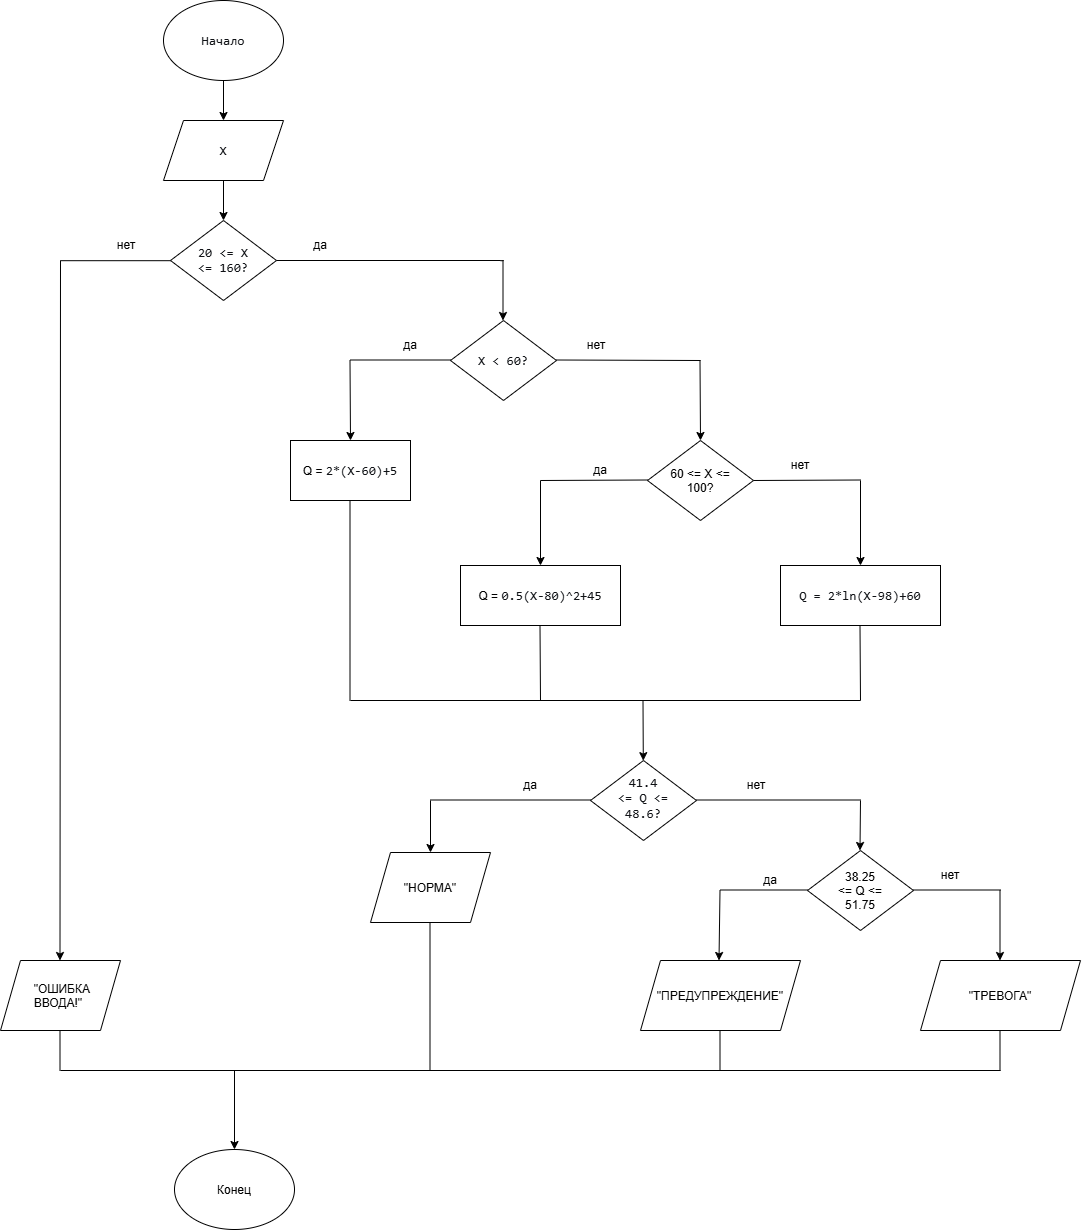

The diagram above was exported from draw.io. Its source (the exported page's mxGraphModel, read from the mxfile embedded in the PNG):
<mxGraphModel dx="1976" dy="1276" grid="1" gridSize="10" guides="1" tooltips="1" connect="1" arrows="1" fold="1" page="1" pageScale="1" pageWidth="827" pageHeight="1169" math="0" shadow="0">
  <root>
    <mxCell id="0" />
    <mxCell id="1" parent="0" />
    <mxCell id="xNCrOkOqQLkDVaoxIgCS-11" edge="1" parent="1" source="xNCrOkOqQLkDVaoxIgCS-1" style="edgeStyle=orthogonalEdgeStyle;rounded=0;orthogonalLoop=1;jettySize=auto;html=1;" target="xNCrOkOqQLkDVaoxIgCS-2" value="">
      <mxGeometry relative="1" as="geometry" />
    </mxCell>
    <mxCell id="xNCrOkOqQLkDVaoxIgCS-1" parent="1" style="ellipse;whiteSpace=wrap;html=1;shapeInside=1;" value="&lt;span style=&quot;color: light-dark(rgb(15, 17, 21), rgb(222, 223, 227)); font-family: Menlo, Monaco, Consolas, &amp;quot;Cascadia Mono&amp;quot;, &amp;quot;Ubuntu Mono&amp;quot;, &amp;quot;DejaVu Sans Mono&amp;quot;, &amp;quot;Liberation Mono&amp;quot;, &amp;quot;JetBrains Mono&amp;quot;, &amp;quot;Fira Code&amp;quot;, Cousine, &amp;quot;Roboto Mono&amp;quot;, &amp;quot;Courier New&amp;quot;, Courier, sans-serif, system-ui; font-size: 13px; text-align: start; white-space: pre-wrap; text-decoration-line: inherit; background-color: transparent;&quot;&gt;Начало&lt;/span&gt;" vertex="1">
      <mxGeometry height="80" width="120" x="343" y="20" as="geometry" />
    </mxCell>
    <mxCell id="xNCrOkOqQLkDVaoxIgCS-12" edge="1" parent="1" source="xNCrOkOqQLkDVaoxIgCS-2" style="edgeStyle=orthogonalEdgeStyle;rounded=0;orthogonalLoop=1;jettySize=auto;html=1;" target="xNCrOkOqQLkDVaoxIgCS-3" value="">
      <mxGeometry relative="1" as="geometry" />
    </mxCell>
    <mxCell id="xNCrOkOqQLkDVaoxIgCS-2" parent="1" style="shape=parallelogram;perimeter=parallelogramPerimeter;whiteSpace=wrap;html=1;shapeInside=1;fixedSize=1;" value="&lt;span style=&quot;color: light-dark(rgb(15, 17, 21), rgb(222, 223, 227)); font-family: Menlo, Monaco, Consolas, &amp;quot;Cascadia Mono&amp;quot;, &amp;quot;Ubuntu Mono&amp;quot;, &amp;quot;DejaVu Sans Mono&amp;quot;, &amp;quot;Liberation Mono&amp;quot;, &amp;quot;JetBrains Mono&amp;quot;, &amp;quot;Fira Code&amp;quot;, Cousine, &amp;quot;Roboto Mono&amp;quot;, &amp;quot;Courier New&amp;quot;, Courier, sans-serif, system-ui; font-size: 13px; text-align: start; white-space: pre-wrap; text-decoration-line: inherit; background-color: transparent;&quot;&gt;X&lt;/span&gt;" vertex="1">
      <mxGeometry height="60" width="120" x="343" y="140" as="geometry" />
    </mxCell>
    <mxCell id="xNCrOkOqQLkDVaoxIgCS-3" parent="1" style="rhombus;whiteSpace=wrap;html=1;shapeInside=1;" value="&lt;span style=&quot;color: rgb(15, 17, 21); font-family: Menlo, Monaco, Consolas, &amp;quot;Cascadia Mono&amp;quot;, &amp;quot;Ubuntu Mono&amp;quot;, &amp;quot;DejaVu Sans Mono&amp;quot;, &amp;quot;Liberation Mono&amp;quot;, &amp;quot;JetBrains Mono&amp;quot;, &amp;quot;Fira Code&amp;quot;, Cousine, &amp;quot;Roboto Mono&amp;quot;, &amp;quot;Courier New&amp;quot;, Courier, sans-serif, system-ui; font-size: 13px; text-align: start; white-space: pre-wrap; text-decoration-line: inherit; background-color: transparent;&quot;&gt;20 &amp;lt;= X &amp;lt;= 160?&lt;/span&gt;" vertex="1">
      <mxGeometry height="80" width="106" x="350" y="240" as="geometry" />
    </mxCell>
    <mxCell id="xNCrOkOqQLkDVaoxIgCS-5" parent="1" style="rhombus;whiteSpace=wrap;html=1;shapeInside=1;" value="&lt;span style=&quot;color: rgb(15, 17, 21); font-family: Menlo, Monaco, Consolas, &amp;quot;Cascadia Mono&amp;quot;, &amp;quot;Ubuntu Mono&amp;quot;, &amp;quot;DejaVu Sans Mono&amp;quot;, &amp;quot;Liberation Mono&amp;quot;, &amp;quot;JetBrains Mono&amp;quot;, &amp;quot;Fira Code&amp;quot;, Cousine, &amp;quot;Roboto Mono&amp;quot;, &amp;quot;Courier New&amp;quot;, Courier, sans-serif, system-ui; font-size: 13px; text-align: start; white-space: pre-wrap; text-decoration-line: inherit; background-color: transparent;&quot;&gt;X &amp;lt; 60?&lt;/span&gt;" vertex="1">
      <mxGeometry height="80" width="106" x="630" y="340" as="geometry" />
    </mxCell>
    <mxCell id="xNCrOkOqQLkDVaoxIgCS-6" parent="1" style="rounded=0;whiteSpace=wrap;html=1;" value="Q =&amp;nbsp;&lt;span style=&quot;color: rgb(15, 17, 21); font-family: Menlo, Monaco, Consolas, &amp;quot;Cascadia Mono&amp;quot;, &amp;quot;Ubuntu Mono&amp;quot;, &amp;quot;DejaVu Sans Mono&amp;quot;, &amp;quot;Liberation Mono&amp;quot;, &amp;quot;JetBrains Mono&amp;quot;, &amp;quot;Fira Code&amp;quot;, Cousine, &amp;quot;Roboto Mono&amp;quot;, &amp;quot;Courier New&amp;quot;, Courier, sans-serif, system-ui; font-size: 13px; text-align: start; white-space: pre-wrap; background-color: transparent;&quot;&gt;2*(X-60)+5&lt;/span&gt;" vertex="1">
      <mxGeometry height="60" width="120" x="470" y="460" as="geometry" />
    </mxCell>
    <mxCell id="xNCrOkOqQLkDVaoxIgCS-8" parent="1" style="rhombus;whiteSpace=wrap;html=1;shapeInside=1;" value="60 &amp;lt;= X &amp;lt;= 100?" vertex="1">
      <mxGeometry height="80" width="106" x="827" y="460" as="geometry" />
    </mxCell>
    <mxCell id="xNCrOkOqQLkDVaoxIgCS-9" parent="1" style="rounded=0;whiteSpace=wrap;html=1;" value="Q =&amp;nbsp;&lt;span style=&quot;color: rgb(15, 17, 21); font-family: Menlo, Monaco, Consolas, &amp;quot;Cascadia Mono&amp;quot;, &amp;quot;Ubuntu Mono&amp;quot;, &amp;quot;DejaVu Sans Mono&amp;quot;, &amp;quot;Liberation Mono&amp;quot;, &amp;quot;JetBrains Mono&amp;quot;, &amp;quot;Fira Code&amp;quot;, Cousine, &amp;quot;Roboto Mono&amp;quot;, &amp;quot;Courier New&amp;quot;, Courier, sans-serif, system-ui; font-size: 13px; text-align: start; white-space: pre-wrap; background-color: transparent;&quot;&gt;0.5(X-80)^2+45&lt;/span&gt;" vertex="1">
      <mxGeometry height="60" width="160" x="640" y="585" as="geometry" />
    </mxCell>
    <mxCell id="xNCrOkOqQLkDVaoxIgCS-10" parent="1" style="rounded=0;whiteSpace=wrap;html=1;" value="&lt;pre style=&quot;font-style: normal; font-variant: normal; font-size-adjust: none; font-language-override: normal; font-kerning: auto; font-optical-sizing: auto; font-feature-settings: normal; font-variation-settings: normal; font-stretch: normal; font-size: 13px; line-height: 22px; font-family: Menlo, Monaco, Consolas, &amp;quot;Cascadia Mono&amp;quot;, &amp;quot;Ubuntu Mono&amp;quot;, &amp;quot;DejaVu Sans Mono&amp;quot;, &amp;quot;Liberation Mono&amp;quot;, &amp;quot;JetBrains Mono&amp;quot;, &amp;quot;Fira Code&amp;quot;, Cousine, &amp;quot;Roboto Mono&amp;quot;, &amp;quot;Courier New&amp;quot;, Courier, sans-serif, system-ui; overflow: auto; white-space: pre-wrap; word-break: break-all; padding: 16px; color: rgb(15, 17, 21); text-align: start; margin: 0px !important;&quot;&gt;Q = 2*ln(X-98)+60&lt;/pre&gt;" vertex="1">
      <mxGeometry height="60" width="160" x="960" y="585" as="geometry" />
    </mxCell>
    <mxCell id="xNCrOkOqQLkDVaoxIgCS-13" edge="1" parent="1" source="xNCrOkOqQLkDVaoxIgCS-3" style="endArrow=none;html=1;rounded=0;sourcePerimeterSpacing=0;fixedPointSpacing=1;endSize=6;strokeWidth=1;exitX=1;exitY=0.5;exitDx=0;exitDy=0;" value="">
      <mxGeometry height="50" relative="1" width="50" as="geometry">
        <mxPoint x="456" y="279.5" as="sourcePoint" />
        <mxPoint x="680" y="280" as="targetPoint" />
      </mxGeometry>
    </mxCell>
    <mxCell id="xNCrOkOqQLkDVaoxIgCS-14" edge="1" parent="1" style="endArrow=classic;html=1;rounded=0;entryX=0.5;entryY=0;entryDx=0;entryDy=0;" value="">
      <mxGeometry height="50" relative="1" width="50" as="geometry">
        <mxPoint x="682.5" y="280" as="sourcePoint" />
        <mxPoint x="682.5" y="339.9999999999999" as="targetPoint" />
      </mxGeometry>
    </mxCell>
    <mxCell id="xNCrOkOqQLkDVaoxIgCS-20" parent="1" style="shape=stencil(rVjbchoxDP0aXjW2Jd+e0/Q/MhPSME1DhiS9/H3l0g1YglOY6RvsHnl115FXfPP6ePeyXqXw+rbbfl3/2Ny/Pa740yqlzfPjerd5018rvl3xzcN2t/6y274/3+//v9wN5Pj1bft9nPBzL5coxiGUwq/9g0a1/XnweQ9/2jwfwTM1nuCdYj4Pb9Tt6VzOw2OkOuMrxgtxn/BleXAaXymkCZ9JAD4FCsHgI9AnMUW2+Ajwhao9v9XzeA4k2dgL8Wz9rw4A0eVKSSxezuMlLNE/8j/QRxK1ZuzNQB/R17M/hVoC+EZRDD4C/XOgOuvPywdP45lYDP5vgpzGZ+ozPlFG+jRrb4L6l2jzTQsI5HNhqsngM9C/aDijwSekj6v3uBTcSXz9+PyCD0t/OY0XCt3gC8i3WqhYfEb6dErN4AX4p8Wl/A54RnghKQafEF7Lz+Ij8E/rVLLBB9CveiVhiwf69EZpPj9RAf5UfJ/9H7HBvVOeDdYM6iDjVMBkHGvMgYti8D09LVPn3CfaXDSa5hkLmKnUEmyL6qY6W921USKrK/U5T/UIVDgqYBq1KgmN1so3ApkYtGp9XWYbWoG10D9G6cesYRKkkvb+2a3aLtE08wKiyXSVSjrPMgqcMzry0nEudKvgAnJx0/pB57vE0AlxVeZVSHB8aiulKrg+TfEwHjkn6lPqMoUubAE65hAL9E2maiJhL5k2po22IZVcn9TAQJVcIz7yw3+S8MNheA7Ezk+fEU3gJz/ehsBV83O0JSDgB7QKFCTgGIAKCGganmKMnEecxHEYFUA150nSyC+gkmdhh7K9kOapAOR5jkeODAYJ7omq5mMDKnkmPBIYCTiqrQKQazsur81W0DLilgVt58gGv42MgYHWF7fu6EgS0O79PtUZshm/sClz6MAGvxEOAaCSXzk7Qw7qd1o1Ggq4pfkwuC/cyocAaGR+7VcBxOD8vcKIAxJwFxfqVjQXfQ+IEO/vXXRTAhcv7lpHz08gzHHpokfno81NG8bsUWV7qMMEmxQN6x+We58LyWGw+hSBAfNLgFAHzcKTkkwBJLXThzF9dvYO5gnxxp8RX8S5eClRhTTM5QMcUVfeIv4Trj8OF5YPm6en/X3n8Xt7wamP9pejfPsb);lineShape=1;strokeColor=default;" value="" vertex="1">
      <mxGeometry height="0.15403071165134646" width="2.991819131802645" x="679.8175024270223" y="280.04012971787483" as="geometry" />
    </mxCell>
    <mxCell id="xNCrOkOqQLkDVaoxIgCS-22" edge="1" parent="1" style="endArrow=none;html=1;rounded=0;" value="">
      <mxGeometry height="50" relative="1" width="50" as="geometry">
        <mxPoint x="530" y="379.5" as="sourcePoint" />
        <mxPoint x="630" y="379.5" as="targetPoint" />
      </mxGeometry>
    </mxCell>
    <mxCell id="xNCrOkOqQLkDVaoxIgCS-23" edge="1" parent="1" style="endArrow=classic;html=1;rounded=0;entryX=0.5;entryY=0;entryDx=0;entryDy=0;" target="xNCrOkOqQLkDVaoxIgCS-6" value="">
      <mxGeometry height="50" relative="1" width="50" as="geometry">
        <mxPoint x="529.5" y="380" as="sourcePoint" />
        <mxPoint x="529.5" y="440" as="targetPoint" />
      </mxGeometry>
    </mxCell>
    <mxCell id="xNCrOkOqQLkDVaoxIgCS-24" edge="1" parent="1" style="endArrow=none;html=1;rounded=0;" value="">
      <mxGeometry height="50" relative="1" width="50" as="geometry">
        <mxPoint x="736" y="379.5" as="sourcePoint" />
        <mxPoint x="880" y="380" as="targetPoint" />
      </mxGeometry>
    </mxCell>
    <mxCell id="xNCrOkOqQLkDVaoxIgCS-25" edge="1" parent="1" style="endArrow=classic;html=1;rounded=0;entryX=0.5;entryY=0;entryDx=0;entryDy=0;" value="">
      <mxGeometry height="50" relative="1" width="50" as="geometry">
        <mxPoint x="879.5" y="380" as="sourcePoint" />
        <mxPoint x="880" y="460" as="targetPoint" />
      </mxGeometry>
    </mxCell>
    <mxCell id="xNCrOkOqQLkDVaoxIgCS-26" edge="1" parent="1" style="endArrow=none;html=1;rounded=0;" value="">
      <mxGeometry height="50" relative="1" width="50" as="geometry">
        <mxPoint x="720" y="500" as="sourcePoint" />
        <mxPoint x="827" y="499.5" as="targetPoint" />
      </mxGeometry>
    </mxCell>
    <mxCell id="xNCrOkOqQLkDVaoxIgCS-27" edge="1" parent="1" style="endArrow=none;html=1;rounded=0;" value="">
      <mxGeometry height="50" relative="1" width="50" as="geometry">
        <mxPoint x="933" y="500" as="sourcePoint" />
        <mxPoint x="1040" y="499.5" as="targetPoint" />
      </mxGeometry>
    </mxCell>
    <mxCell id="xNCrOkOqQLkDVaoxIgCS-28" edge="1" parent="1" style="endArrow=classic;html=1;rounded=0;entryX=0.5;entryY=0;entryDx=0;entryDy=0;" target="xNCrOkOqQLkDVaoxIgCS-9" value="">
      <mxGeometry height="50" relative="1" width="50" as="geometry">
        <mxPoint x="720" y="500" as="sourcePoint" />
        <mxPoint x="720.5" y="580" as="targetPoint" />
      </mxGeometry>
    </mxCell>
    <mxCell id="xNCrOkOqQLkDVaoxIgCS-29" edge="1" parent="1" style="endArrow=classic;html=1;rounded=0;entryX=0.5;entryY=0;entryDx=0;entryDy=0;" value="">
      <mxGeometry height="50" relative="1" width="50" as="geometry">
        <mxPoint x="1040" y="500" as="sourcePoint" />
        <mxPoint x="1040" y="585" as="targetPoint" />
      </mxGeometry>
    </mxCell>
    <mxCell id="xNCrOkOqQLkDVaoxIgCS-30" edge="1" parent="1" style="endArrow=none;html=1;rounded=0;" value="">
      <mxGeometry height="50" relative="1" width="50" as="geometry">
        <mxPoint x="529.5" y="520" as="sourcePoint" />
        <mxPoint x="529.5" y="720" as="targetPoint" />
      </mxGeometry>
    </mxCell>
    <mxCell id="xNCrOkOqQLkDVaoxIgCS-31" edge="1" parent="1" style="endArrow=none;html=1;rounded=0;" value="">
      <mxGeometry height="50" relative="1" width="50" as="geometry">
        <mxPoint x="1040" y="720" as="sourcePoint" />
        <mxPoint x="530" y="720" as="targetPoint" />
      </mxGeometry>
    </mxCell>
    <mxCell id="xNCrOkOqQLkDVaoxIgCS-32" edge="1" parent="1" style="endArrow=none;html=1;rounded=0;" value="">
      <mxGeometry height="50" relative="1" width="50" as="geometry">
        <mxPoint x="720" y="720" as="sourcePoint" />
        <mxPoint x="719.5" y="645" as="targetPoint" />
      </mxGeometry>
    </mxCell>
    <mxCell id="xNCrOkOqQLkDVaoxIgCS-33" edge="1" parent="1" style="endArrow=none;html=1;rounded=0;" value="">
      <mxGeometry height="50" relative="1" width="50" as="geometry">
        <mxPoint x="1040" y="720" as="sourcePoint" />
        <mxPoint x="1039.5" y="645" as="targetPoint" />
      </mxGeometry>
    </mxCell>
    <mxCell id="xNCrOkOqQLkDVaoxIgCS-35" parent="1" style="rhombus;whiteSpace=wrap;html=1;shapeInside=1;" value="&lt;span style=&quot;color: rgb(15, 17, 21); font-family: Menlo, Monaco, Consolas, &amp;quot;Cascadia Mono&amp;quot;, &amp;quot;Ubuntu Mono&amp;quot;, &amp;quot;DejaVu Sans Mono&amp;quot;, &amp;quot;Liberation Mono&amp;quot;, &amp;quot;JetBrains Mono&amp;quot;, &amp;quot;Fira Code&amp;quot;, Cousine, &amp;quot;Roboto Mono&amp;quot;, &amp;quot;Courier New&amp;quot;, Courier, sans-serif, system-ui; font-size: 13px; text-align: start; white-space: pre-wrap; text-decoration-line: inherit; background-color: transparent;&quot;&gt;41.4 &amp;lt;= Q &amp;lt;= 48.6?&lt;/span&gt;" vertex="1">
      <mxGeometry height="80" width="106" x="770" y="780" as="geometry" />
    </mxCell>
    <mxCell id="xNCrOkOqQLkDVaoxIgCS-38" parent="1" style="rhombus;whiteSpace=wrap;html=1;shapeInside=1;" value="38.25 &amp;lt;= Q &amp;lt;= 51.75" vertex="1">
      <mxGeometry height="80" width="106" x="987" y="870" as="geometry" />
    </mxCell>
    <mxCell id="xNCrOkOqQLkDVaoxIgCS-41" edge="1" parent="1" style="endArrow=classic;html=1;rounded=0;" target="xNCrOkOqQLkDVaoxIgCS-35" value="">
      <mxGeometry height="50" relative="1" width="50" as="geometry">
        <mxPoint x="822.5" y="720" as="sourcePoint" />
        <mxPoint x="822.5" y="805" as="targetPoint" />
      </mxGeometry>
    </mxCell>
    <mxCell id="xNCrOkOqQLkDVaoxIgCS-45" edge="1" parent="1" style="endArrow=none;html=1;rounded=0;" value="">
      <mxGeometry height="50" relative="1" width="50" as="geometry">
        <mxPoint x="876" y="819.5" as="sourcePoint" />
        <mxPoint x="1040" y="819.5" as="targetPoint" />
      </mxGeometry>
    </mxCell>
    <mxCell id="xNCrOkOqQLkDVaoxIgCS-47" edge="1" parent="1" style="endArrow=classic;html=1;rounded=0;" value="">
      <mxGeometry height="50" relative="1" width="50" as="geometry">
        <mxPoint x="1040" y="820" as="sourcePoint" />
        <mxPoint x="1039.5" y="870" as="targetPoint" />
      </mxGeometry>
    </mxCell>
    <mxCell id="xNCrOkOqQLkDVaoxIgCS-48" edge="1" parent="1" style="endArrow=none;html=1;rounded=0;" value="">
      <mxGeometry height="50" relative="1" width="50" as="geometry">
        <mxPoint x="610" y="819.5" as="sourcePoint" />
        <mxPoint x="770" y="819.5" as="targetPoint" />
      </mxGeometry>
    </mxCell>
    <mxCell id="xNCrOkOqQLkDVaoxIgCS-49" edge="1" parent="1" style="endArrow=classic;html=1;rounded=0;" target="6LeYW3ziIBdwba8OxRK_-3" value="">
      <mxGeometry height="50" relative="1" width="50" as="geometry">
        <mxPoint x="610" y="820" as="sourcePoint" />
        <mxPoint x="609.5" y="870" as="targetPoint" />
      </mxGeometry>
    </mxCell>
    <mxCell id="xNCrOkOqQLkDVaoxIgCS-50" edge="1" parent="1" style="endArrow=none;html=1;rounded=0;" value="">
      <mxGeometry height="50" relative="1" width="50" as="geometry">
        <mxPoint x="900" y="909.5" as="sourcePoint" />
        <mxPoint x="987" y="909.5" as="targetPoint" />
      </mxGeometry>
    </mxCell>
    <mxCell id="xNCrOkOqQLkDVaoxIgCS-51" edge="1" parent="1" style="endArrow=none;html=1;rounded=0;" value="">
      <mxGeometry height="50" relative="1" width="50" as="geometry">
        <mxPoint x="1093" y="909.5" as="sourcePoint" />
        <mxPoint x="1180" y="909.5" as="targetPoint" />
      </mxGeometry>
    </mxCell>
    <mxCell id="xNCrOkOqQLkDVaoxIgCS-52" edge="1" parent="1" style="endArrow=classic;html=1;rounded=0;entryX=0.5;entryY=0;entryDx=0;entryDy=0;" value="">
      <mxGeometry height="50" relative="1" width="50" as="geometry">
        <mxPoint x="899.5" y="910" as="sourcePoint" />
        <mxPoint x="898.4999999999998" y="980" as="targetPoint" />
      </mxGeometry>
    </mxCell>
    <mxCell id="xNCrOkOqQLkDVaoxIgCS-53" edge="1" parent="1" style="endArrow=classic;html=1;rounded=0;" value="">
      <mxGeometry height="50" relative="1" width="50" as="geometry">
        <mxPoint x="1179.5" y="910" as="sourcePoint" />
        <mxPoint x="1179.5" y="980" as="targetPoint" />
      </mxGeometry>
    </mxCell>
    <mxCell id="xNCrOkOqQLkDVaoxIgCS-55" edge="1" parent="1" style="endArrow=none;html=1;rounded=0;" value="">
      <mxGeometry height="50" relative="1" width="50" as="geometry">
        <mxPoint x="240" y="1090" as="sourcePoint" />
        <mxPoint x="1180" y="1090" as="targetPoint" />
      </mxGeometry>
    </mxCell>
    <mxCell id="xNCrOkOqQLkDVaoxIgCS-59" edge="1" parent="1" style="endArrow=classic;html=1;rounded=0;entryX=0.5;entryY=0;entryDx=0;entryDy=0;" value="">
      <mxGeometry height="50" relative="1" width="50" as="geometry">
        <mxPoint x="414" y="1090" as="sourcePoint" />
        <mxPoint x="414" y="1169" as="targetPoint" />
      </mxGeometry>
    </mxCell>
    <mxCell id="xNCrOkOqQLkDVaoxIgCS-61" parent="1" style="ellipse;whiteSpace=wrap;html=1;shapeInside=1;" value="Конец" vertex="1">
      <mxGeometry height="80" width="120" x="354" y="1169" as="geometry" />
    </mxCell>
    <mxCell id="xNCrOkOqQLkDVaoxIgCS-62" edge="1" parent="1" style="endArrow=none;html=1;rounded=0;" value="">
      <mxGeometry height="50" relative="1" width="50" as="geometry">
        <mxPoint x="240" y="280.19" as="sourcePoint" />
        <mxPoint x="350" y="280.19" as="targetPoint" />
      </mxGeometry>
    </mxCell>
    <mxCell id="xNCrOkOqQLkDVaoxIgCS-63" edge="1" parent="1" style="endArrow=classic;html=1;rounded=0;" value="">
      <mxGeometry height="50" relative="1" width="50" as="geometry">
        <mxPoint x="240" y="280" as="sourcePoint" />
        <mxPoint x="239.5" y="980" as="targetPoint" />
      </mxGeometry>
    </mxCell>
    <mxCell id="xNCrOkOqQLkDVaoxIgCS-64" parent="1" style="text;html=1;whiteSpace=wrap;strokeColor=none;fillColor=none;align=center;verticalAlign=middle;rounded=0;" value="да" vertex="1">
      <mxGeometry height="30" width="60" x="470" y="250.19" as="geometry" />
    </mxCell>
    <mxCell id="xNCrOkOqQLkDVaoxIgCS-65" parent="1" style="text;html=1;whiteSpace=wrap;strokeColor=none;fillColor=none;align=center;verticalAlign=middle;rounded=0;" value="да" vertex="1">
      <mxGeometry height="30" width="60" x="560" y="350" as="geometry" />
    </mxCell>
    <mxCell id="xNCrOkOqQLkDVaoxIgCS-66" parent="1" style="text;html=1;whiteSpace=wrap;strokeColor=none;fillColor=none;align=center;verticalAlign=middle;rounded=0;" value="да" vertex="1">
      <mxGeometry height="30" width="60" x="750" y="475" as="geometry" />
    </mxCell>
    <mxCell id="xNCrOkOqQLkDVaoxIgCS-67" parent="1" style="text;html=1;whiteSpace=wrap;strokeColor=none;fillColor=none;align=center;verticalAlign=middle;rounded=0;" value="да" vertex="1">
      <mxGeometry height="30" width="60" x="679.82" y="790" as="geometry" />
    </mxCell>
    <mxCell id="xNCrOkOqQLkDVaoxIgCS-68" parent="1" style="text;html=1;whiteSpace=wrap;strokeColor=none;fillColor=none;align=center;verticalAlign=middle;rounded=0;" value="да" vertex="1">
      <mxGeometry height="30" width="60" x="920" y="885" as="geometry" />
    </mxCell>
    <mxCell id="xNCrOkOqQLkDVaoxIgCS-69" parent="1" style="text;html=1;whiteSpace=wrap;strokeColor=none;fillColor=none;align=center;verticalAlign=middle;rounded=0;" value="нет" vertex="1">
      <mxGeometry height="30" width="60" x="276" y="250.04" as="geometry" />
    </mxCell>
    <mxCell id="xNCrOkOqQLkDVaoxIgCS-70" parent="1" style="text;html=1;whiteSpace=wrap;strokeColor=none;fillColor=none;align=center;verticalAlign=middle;rounded=0;" value="нет" vertex="1">
      <mxGeometry height="30" width="60" x="746" y="350" as="geometry" />
    </mxCell>
    <mxCell id="xNCrOkOqQLkDVaoxIgCS-71" parent="1" style="text;html=1;whiteSpace=wrap;strokeColor=none;fillColor=none;align=center;verticalAlign=middle;rounded=0;" value="нет" vertex="1">
      <mxGeometry height="30" width="60" x="950" y="470" as="geometry" />
    </mxCell>
    <mxCell id="xNCrOkOqQLkDVaoxIgCS-72" parent="1" style="text;html=1;whiteSpace=wrap;strokeColor=none;fillColor=none;align=center;verticalAlign=middle;rounded=0;" value="нет" vertex="1">
      <mxGeometry height="30" width="60" x="906" y="790" as="geometry" />
    </mxCell>
    <mxCell id="xNCrOkOqQLkDVaoxIgCS-73" parent="1" style="text;html=1;whiteSpace=wrap;strokeColor=none;fillColor=none;align=center;verticalAlign=middle;rounded=0;" value="нет" vertex="1">
      <mxGeometry height="30" width="60" x="1100" y="880" as="geometry" />
    </mxCell>
    <mxCell id="6LeYW3ziIBdwba8OxRK_-2" parent="1" style="shape=parallelogram;perimeter=parallelogramPerimeter;whiteSpace=wrap;html=1;shapeInside=1;fixedSize=1;" value="&quot;ОШИБКА ВВОДА!&quot;" vertex="1">
      <mxGeometry height="70" width="120" x="180" y="980" as="geometry" />
    </mxCell>
    <mxCell id="6LeYW3ziIBdwba8OxRK_-3" parent="1" style="shape=parallelogram;perimeter=parallelogramPerimeter;whiteSpace=wrap;html=1;shapeInside=1;fixedSize=1;" value="&quot;НОРМА&quot;" vertex="1">
      <mxGeometry height="70" width="120" x="550" y="872" as="geometry" />
    </mxCell>
    <mxCell id="6LeYW3ziIBdwba8OxRK_-4" parent="1" style="shape=parallelogram;perimeter=parallelogramPerimeter;whiteSpace=wrap;html=1;shapeInside=1;fixedSize=1;" value="&quot;ПРЕДУПРЕЖДЕНИЕ&quot;" vertex="1">
      <mxGeometry height="70" width="160" x="820" y="980" as="geometry" />
    </mxCell>
    <mxCell id="6LeYW3ziIBdwba8OxRK_-5" parent="1" style="shape=parallelogram;perimeter=parallelogramPerimeter;whiteSpace=wrap;html=1;shapeInside=1;fixedSize=1;" value="&quot;ТРЕВОГА&quot;" vertex="1">
      <mxGeometry height="70" width="160" x="1100" y="980" as="geometry" />
    </mxCell>
    <mxCell id="6LeYW3ziIBdwba8OxRK_-6" edge="1" parent="1" style="endArrow=none;html=1;rounded=0;" value="">
      <mxGeometry height="50" relative="1" width="50" as="geometry">
        <mxPoint x="1179.5" y="1090" as="sourcePoint" />
        <mxPoint x="1179.5" y="1050" as="targetPoint" />
      </mxGeometry>
    </mxCell>
    <mxCell id="6LeYW3ziIBdwba8OxRK_-7" edge="1" parent="1" style="endArrow=none;html=1;rounded=0;" value="">
      <mxGeometry height="50" relative="1" width="50" as="geometry">
        <mxPoint x="899.5" y="1090" as="sourcePoint" />
        <mxPoint x="899.5" y="1050" as="targetPoint" />
      </mxGeometry>
    </mxCell>
    <mxCell id="6LeYW3ziIBdwba8OxRK_-8" edge="1" parent="1" style="endArrow=none;html=1;rounded=0;" value="">
      <mxGeometry height="50" relative="1" width="50" as="geometry">
        <mxPoint x="239.5" y="1090" as="sourcePoint" />
        <mxPoint x="239.5" y="1050" as="targetPoint" />
      </mxGeometry>
    </mxCell>
    <mxCell id="6LeYW3ziIBdwba8OxRK_-9" edge="1" parent="1" style="endArrow=none;html=1;rounded=0;" value="">
      <mxGeometry height="50" relative="1" width="50" as="geometry">
        <mxPoint x="609.5" y="1090" as="sourcePoint" />
        <mxPoint x="609.5" y="942" as="targetPoint" />
      </mxGeometry>
    </mxCell>
  </root>
</mxGraphModel>